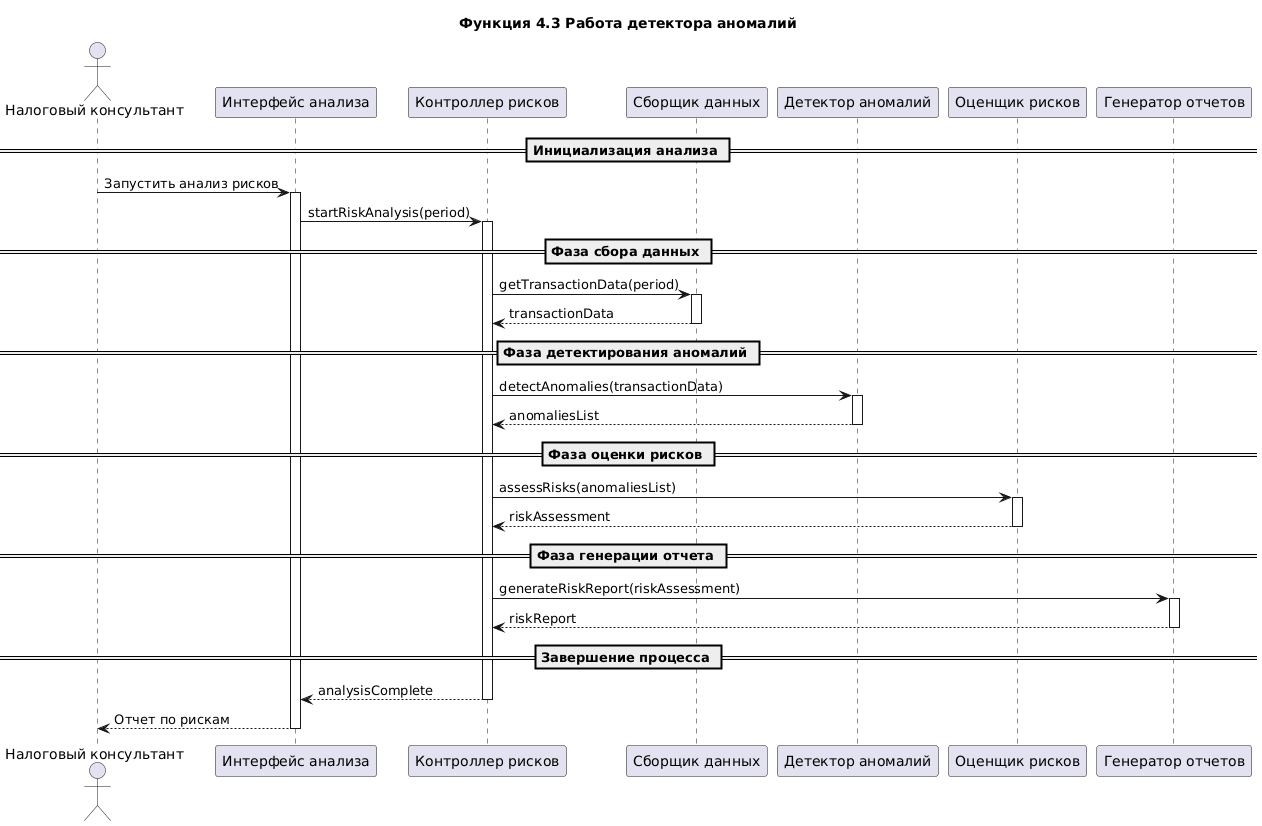

The diagram above was rendered by PlantUML. Its source (embedded in the PNG):
@startuml
title Функция 4.3 Работа детектора аномалий

actor "Налоговый консультант" as Consultant
participant "Интерфейс анализа" as UI
participant "Контроллер рисков" as Controller
participant "Сборщик данных" as DataCollector
participant "Детектор аномалий" as Detector
participant "Оценщик рисков" as RiskAssessor
participant "Генератор отчетов" as ReportGenerator

== Инициализация анализа ==

Consultant -> UI: Запустить анализ рисков
activate UI
UI -> Controller: startRiskAnalysis(period)
activate Controller

== Фаза сбора данных ==

Controller -> DataCollector: getTransactionData(period)
activate DataCollector
DataCollector --> Controller: transactionData
deactivate DataCollector

== Фаза детектирования аномалий ==

Controller -> Detector: detectAnomalies(transactionData)
activate Detector
Detector --> Controller: anomaliesList
deactivate Detector

== Фаза оценки рисков ==

Controller -> RiskAssessor: assessRisks(anomaliesList)
activate RiskAssessor
RiskAssessor --> Controller: riskAssessment
deactivate RiskAssessor

== Фаза генерации отчета ==

Controller -> ReportGenerator: generateRiskReport(riskAssessment)
activate ReportGenerator
ReportGenerator --> Controller: riskReport
deactivate ReportGenerator

== Завершение процесса ==

Controller --> UI: analysisComplete
deactivate Controller

UI --> Consultant: Отчет по рискам
deactivate UI
@enduml